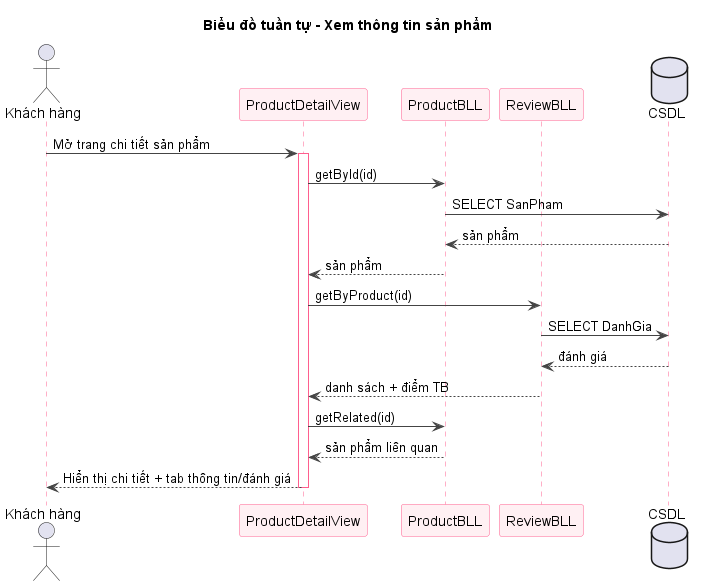

The diagram above was rendered by PlantUML. Its source (embedded in the PNG):
@startuml sq-38-xem-sanpham
title Biểu đồ tuần tự - Xem thông tin sản phẩm
skinparam shadowing false
skinparam sequence {
  ArrowColor #444444
  LifeLineBorderColor #FF5E8E
  ParticipantBorderColor #FF5E8E
  ParticipantBackgroundColor #FFF0F3
}
actor "Khách hàng" as U
participant "ProductDetailView" as V
participant "ProductBLL" as PB
participant "ReviewBLL" as RB
database "CSDL" as DB
U -> V : Mở trang chi tiết sản phẩm
activate V
V -> PB : getById(id)
PB -> DB : SELECT SanPham
DB --> PB : sản phẩm
PB --> V : sản phẩm
V -> RB : getByProduct(id)
RB -> DB : SELECT DanhGia
DB --> RB : đánh giá
RB --> V : danh sách + điểm TB
V -> PB : getRelated(id)
PB --> V : sản phẩm liên quan
V --> U : Hiển thị chi tiết + tab thông tin/đánh giá
deactivate V
@enduml